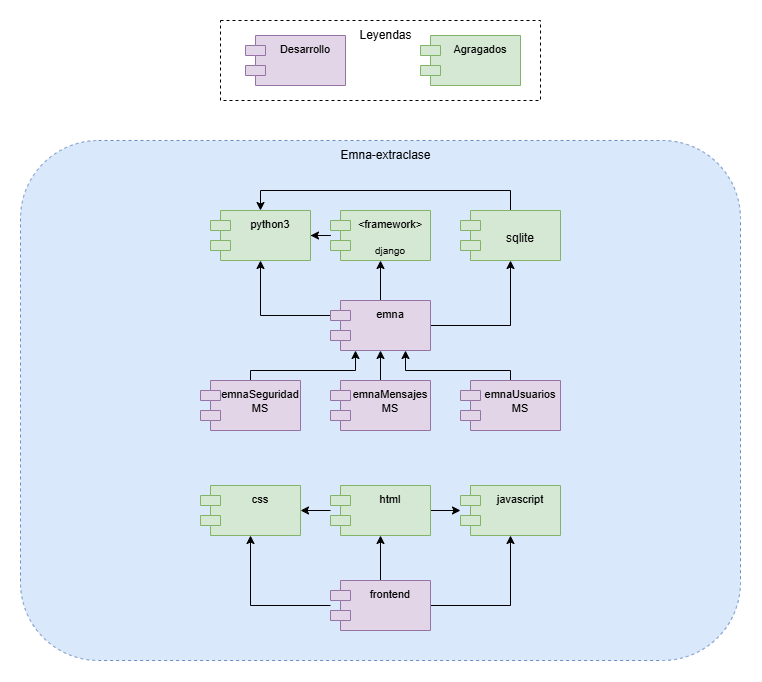

The diagram above was exported from draw.io. Its source (the exported page's mxGraphModel, read from the mxfile embedded in the PNG):
<mxGraphModel dx="1195" dy="650" grid="1" gridSize="10" guides="1" tooltips="1" connect="1" arrows="1" fold="1" page="1" pageScale="1" pageWidth="827" pageHeight="1169" math="0" shadow="0">
  <root>
    <mxCell id="0" />
    <mxCell id="1" parent="0" />
    <mxCell id="HSxRWxhEuAI3zR6b6lto-5" value="" style="rounded=0;whiteSpace=wrap;html=1;dashed=1;" parent="1" vertex="1">
      <mxGeometry x="240" y="120" width="320" height="80" as="geometry" />
    </mxCell>
    <mxCell id="DhTYUS7ksvs7o2U4P-1y-1" value="" style="rounded=1;whiteSpace=wrap;html=1;dashed=1;fillColor=#dae8fc;strokeColor=#6c8ebf;" parent="1" vertex="1">
      <mxGeometry x="40" y="240" width="720" height="520" as="geometry" />
    </mxCell>
    <mxCell id="DhTYUS7ksvs7o2U4P-1y-2" value="Emna-extraclase" style="text;html=1;align=center;verticalAlign=middle;resizable=0;points=[];autosize=1;strokeColor=none;fillColor=none;" parent="1" vertex="1">
      <mxGeometry x="350" y="240" width="110" height="30" as="geometry" />
    </mxCell>
    <mxCell id="DhTYUS7ksvs7o2U4P-1y-8" style="edgeStyle=orthogonalEdgeStyle;rounded=0;orthogonalLoop=1;jettySize=auto;html=1;" parent="1" source="DhTYUS7ksvs7o2U4P-1y-5" target="DhTYUS7ksvs7o2U4P-1y-7" edge="1">
      <mxGeometry relative="1" as="geometry" />
    </mxCell>
    <mxCell id="DhTYUS7ksvs7o2U4P-1y-5" value="&lt;font style=&quot;font-size: 11px;&quot;&gt;&amp;lt;framework&amp;gt;&lt;br&gt;&lt;/font&gt;&lt;div style=&quot;font-size: 11px;&quot;&gt;&lt;br&gt;&lt;/div&gt;&lt;div style=&quot;font-size: 10px;&quot;&gt;django&lt;/div&gt;" style="shape=module;align=left;spacingLeft=20;align=center;verticalAlign=top;whiteSpace=wrap;html=1;fillColor=#d5e8d4;strokeColor=#82b366;" parent="1" vertex="1">
      <mxGeometry x="350" y="310" width="100" height="50" as="geometry" />
    </mxCell>
    <mxCell id="HSxRWxhEuAI3zR6b6lto-2" style="edgeStyle=orthogonalEdgeStyle;rounded=0;orthogonalLoop=1;jettySize=auto;html=1;entryX=0.5;entryY=0;entryDx=0;entryDy=0;" parent="1" source="DhTYUS7ksvs7o2U4P-1y-6" target="DhTYUS7ksvs7o2U4P-1y-7" edge="1">
      <mxGeometry relative="1" as="geometry">
        <Array as="points">
          <mxPoint x="530" y="290" />
          <mxPoint x="280" y="290" />
        </Array>
      </mxGeometry>
    </mxCell>
    <mxCell id="DhTYUS7ksvs7o2U4P-1y-6" value="&lt;br&gt;&lt;div style=&quot;&quot;&gt;&lt;span style=&quot;background-color: initial;&quot;&gt;sqlite&lt;/span&gt;&lt;/div&gt;" style="shape=module;align=left;spacingLeft=20;align=center;verticalAlign=top;whiteSpace=wrap;html=1;fillColor=#d5e8d4;strokeColor=#82b366;" parent="1" vertex="1">
      <mxGeometry x="480" y="310" width="100" height="50" as="geometry" />
    </mxCell>
    <mxCell id="DhTYUS7ksvs7o2U4P-1y-7" value="&lt;span style=&quot;font-size: 11px;&quot;&gt;python3&lt;/span&gt;" style="shape=module;align=left;spacingLeft=20;align=center;verticalAlign=top;whiteSpace=wrap;html=1;fillColor=#d5e8d4;strokeColor=#82b366;" parent="1" vertex="1">
      <mxGeometry x="230" y="310" width="100" height="50" as="geometry" />
    </mxCell>
    <mxCell id="DhTYUS7ksvs7o2U4P-1y-10" style="edgeStyle=orthogonalEdgeStyle;rounded=0;orthogonalLoop=1;jettySize=auto;html=1;" parent="1" source="DhTYUS7ksvs7o2U4P-1y-9" target="DhTYUS7ksvs7o2U4P-1y-5" edge="1">
      <mxGeometry relative="1" as="geometry" />
    </mxCell>
    <mxCell id="DhTYUS7ksvs7o2U4P-1y-11" style="edgeStyle=orthogonalEdgeStyle;rounded=0;orthogonalLoop=1;jettySize=auto;html=1;" parent="1" source="DhTYUS7ksvs7o2U4P-1y-9" target="DhTYUS7ksvs7o2U4P-1y-7" edge="1">
      <mxGeometry relative="1" as="geometry">
        <Array as="points">
          <mxPoint x="280" y="415" />
        </Array>
      </mxGeometry>
    </mxCell>
    <mxCell id="HSxRWxhEuAI3zR6b6lto-1" style="edgeStyle=orthogonalEdgeStyle;rounded=0;orthogonalLoop=1;jettySize=auto;html=1;" parent="1" source="DhTYUS7ksvs7o2U4P-1y-9" target="DhTYUS7ksvs7o2U4P-1y-6" edge="1">
      <mxGeometry relative="1" as="geometry" />
    </mxCell>
    <mxCell id="DhTYUS7ksvs7o2U4P-1y-9" value="&lt;span style=&quot;font-size: 11px;&quot;&gt;emna&lt;/span&gt;" style="shape=module;align=left;spacingLeft=20;align=center;verticalAlign=top;whiteSpace=wrap;html=1;fillColor=#e1d5e7;strokeColor=#9673a6;" parent="1" vertex="1">
      <mxGeometry x="350" y="400" width="100" height="50" as="geometry" />
    </mxCell>
    <mxCell id="HSxRWxhEuAI3zR6b6lto-3" value="&lt;div&gt;&lt;span style=&quot;font-size: 11px; background-color: initial;&quot;&gt;Desarrollo&lt;/span&gt;&lt;/div&gt;" style="shape=module;align=left;spacingLeft=20;align=center;verticalAlign=top;whiteSpace=wrap;html=1;fillColor=#e1d5e7;strokeColor=#9673a6;" parent="1" vertex="1">
      <mxGeometry x="265" y="135" width="100" height="50" as="geometry" />
    </mxCell>
    <mxCell id="HSxRWxhEuAI3zR6b6lto-4" value="&lt;span style=&quot;font-size: 11px;&quot;&gt;Agragados&lt;/span&gt;" style="shape=module;align=left;spacingLeft=20;align=center;verticalAlign=top;whiteSpace=wrap;html=1;fillColor=#d5e8d4;strokeColor=#82b366;" parent="1" vertex="1">
      <mxGeometry x="440" y="135" width="100" height="50" as="geometry" />
    </mxCell>
    <mxCell id="HSxRWxhEuAI3zR6b6lto-6" value="Leyendas" style="text;html=1;align=center;verticalAlign=middle;resizable=0;points=[];autosize=1;strokeColor=none;fillColor=none;" parent="1" vertex="1">
      <mxGeometry x="365" y="120" width="80" height="30" as="geometry" />
    </mxCell>
    <mxCell id="qyhgHWONfSs4fL1Dqht7-5" style="edgeStyle=orthogonalEdgeStyle;rounded=0;orthogonalLoop=1;jettySize=auto;html=1;entryX=0.75;entryY=1;entryDx=0;entryDy=0;" parent="1" source="qyhgHWONfSs4fL1Dqht7-4" target="DhTYUS7ksvs7o2U4P-1y-9" edge="1">
      <mxGeometry relative="1" as="geometry">
        <Array as="points">
          <mxPoint x="530" y="470" />
          <mxPoint x="425" y="470" />
        </Array>
      </mxGeometry>
    </mxCell>
    <mxCell id="qyhgHWONfSs4fL1Dqht7-4" value="&lt;span style=&quot;font-size: 11px;&quot;&gt;emnaUsuarios&lt;/span&gt;&lt;div&gt;&lt;span style=&quot;font-size: 11px;&quot;&gt;MS&lt;/span&gt;&lt;/div&gt;" style="shape=module;align=left;spacingLeft=20;align=center;verticalAlign=top;whiteSpace=wrap;html=1;fillColor=#e1d5e7;strokeColor=#9673a6;" parent="1" vertex="1">
      <mxGeometry x="480" y="480" width="100" height="50" as="geometry" />
    </mxCell>
    <mxCell id="qyhgHWONfSs4fL1Dqht7-8" style="edgeStyle=orthogonalEdgeStyle;rounded=0;orthogonalLoop=1;jettySize=auto;html=1;" parent="1" source="qyhgHWONfSs4fL1Dqht7-6" target="DhTYUS7ksvs7o2U4P-1y-9" edge="1">
      <mxGeometry relative="1" as="geometry" />
    </mxCell>
    <mxCell id="qyhgHWONfSs4fL1Dqht7-6" value="&lt;span style=&quot;font-size: 11px;&quot;&gt;emnaMensajes&lt;/span&gt;&lt;div&gt;&lt;span style=&quot;font-size: 11px;&quot;&gt;MS&lt;/span&gt;&lt;/div&gt;" style="shape=module;align=left;spacingLeft=20;align=center;verticalAlign=top;whiteSpace=wrap;html=1;fillColor=#e1d5e7;strokeColor=#9673a6;" parent="1" vertex="1">
      <mxGeometry x="350" y="480" width="100" height="50" as="geometry" />
    </mxCell>
    <mxCell id="qyhgHWONfSs4fL1Dqht7-9" style="edgeStyle=orthogonalEdgeStyle;rounded=0;orthogonalLoop=1;jettySize=auto;html=1;entryX=0.25;entryY=1;entryDx=0;entryDy=0;" parent="1" source="qyhgHWONfSs4fL1Dqht7-7" target="DhTYUS7ksvs7o2U4P-1y-9" edge="1">
      <mxGeometry relative="1" as="geometry">
        <Array as="points">
          <mxPoint x="270" y="470" />
          <mxPoint x="375" y="470" />
        </Array>
      </mxGeometry>
    </mxCell>
    <mxCell id="qyhgHWONfSs4fL1Dqht7-7" value="&lt;span style=&quot;font-size: 11px;&quot;&gt;emnaSeguridad&lt;/span&gt;&lt;div&gt;&lt;span style=&quot;font-size: 11px;&quot;&gt;MS&lt;/span&gt;&lt;/div&gt;" style="shape=module;align=left;spacingLeft=20;align=center;verticalAlign=top;whiteSpace=wrap;html=1;fillColor=#e1d5e7;strokeColor=#9673a6;" parent="1" vertex="1">
      <mxGeometry x="220" y="480" width="100" height="50" as="geometry" />
    </mxCell>
    <mxCell id="FQqyPI9Iql3-D_Cx6ZLe-5" style="edgeStyle=orthogonalEdgeStyle;rounded=0;orthogonalLoop=1;jettySize=auto;html=1;" edge="1" parent="1" source="dC7DPEbcThEGY7Q2NWd7-18" target="FQqyPI9Iql3-D_Cx6ZLe-1">
      <mxGeometry relative="1" as="geometry" />
    </mxCell>
    <mxCell id="FQqyPI9Iql3-D_Cx6ZLe-6" style="edgeStyle=orthogonalEdgeStyle;rounded=0;orthogonalLoop=1;jettySize=auto;html=1;" edge="1" parent="1" source="dC7DPEbcThEGY7Q2NWd7-18" target="FQqyPI9Iql3-D_Cx6ZLe-2">
      <mxGeometry relative="1" as="geometry" />
    </mxCell>
    <mxCell id="dC7DPEbcThEGY7Q2NWd7-18" value="&lt;div&gt;&lt;span style=&quot;font-size: 11px; background-color: initial;&quot;&gt;html&lt;/span&gt;&lt;/div&gt;" style="shape=module;align=left;spacingLeft=20;align=center;verticalAlign=top;whiteSpace=wrap;html=1;fillColor=#d5e8d4;strokeColor=#82b366;" parent="1" vertex="1">
      <mxGeometry x="350" y="585" width="100" height="50" as="geometry" />
    </mxCell>
    <mxCell id="dC7DPEbcThEGY7Q2NWd7-20" style="edgeStyle=orthogonalEdgeStyle;rounded=0;orthogonalLoop=1;jettySize=auto;html=1;" parent="1" source="dC7DPEbcThEGY7Q2NWd7-19" target="dC7DPEbcThEGY7Q2NWd7-18" edge="1">
      <mxGeometry relative="1" as="geometry" />
    </mxCell>
    <mxCell id="FQqyPI9Iql3-D_Cx6ZLe-3" style="edgeStyle=orthogonalEdgeStyle;rounded=0;orthogonalLoop=1;jettySize=auto;html=1;" edge="1" parent="1" source="dC7DPEbcThEGY7Q2NWd7-19" target="FQqyPI9Iql3-D_Cx6ZLe-2">
      <mxGeometry relative="1" as="geometry" />
    </mxCell>
    <mxCell id="FQqyPI9Iql3-D_Cx6ZLe-4" style="edgeStyle=orthogonalEdgeStyle;rounded=0;orthogonalLoop=1;jettySize=auto;html=1;entryX=0.5;entryY=1;entryDx=0;entryDy=0;" edge="1" parent="1" source="dC7DPEbcThEGY7Q2NWd7-19" target="FQqyPI9Iql3-D_Cx6ZLe-1">
      <mxGeometry relative="1" as="geometry" />
    </mxCell>
    <mxCell id="dC7DPEbcThEGY7Q2NWd7-19" value="&lt;span style=&quot;font-size: 11px;&quot;&gt;frontend&lt;/span&gt;" style="shape=module;align=left;spacingLeft=20;align=center;verticalAlign=top;whiteSpace=wrap;html=1;fillColor=#e1d5e7;strokeColor=#9673a6;" parent="1" vertex="1">
      <mxGeometry x="350" y="680" width="100" height="50" as="geometry" />
    </mxCell>
    <mxCell id="FQqyPI9Iql3-D_Cx6ZLe-1" value="&lt;div&gt;&lt;span style=&quot;font-size: 11px; background-color: initial;&quot;&gt;css&lt;/span&gt;&lt;/div&gt;" style="shape=module;align=left;spacingLeft=20;align=center;verticalAlign=top;whiteSpace=wrap;html=1;fillColor=#d5e8d4;strokeColor=#82b366;" vertex="1" parent="1">
      <mxGeometry x="220" y="585" width="100" height="50" as="geometry" />
    </mxCell>
    <mxCell id="FQqyPI9Iql3-D_Cx6ZLe-2" value="&lt;div&gt;&lt;span style=&quot;font-size: 11px; background-color: initial;&quot;&gt;javascript&lt;/span&gt;&lt;/div&gt;" style="shape=module;align=left;spacingLeft=20;align=center;verticalAlign=top;whiteSpace=wrap;html=1;fillColor=#d5e8d4;strokeColor=#82b366;" vertex="1" parent="1">
      <mxGeometry x="480" y="585" width="100" height="50" as="geometry" />
    </mxCell>
  </root>
</mxGraphModel>